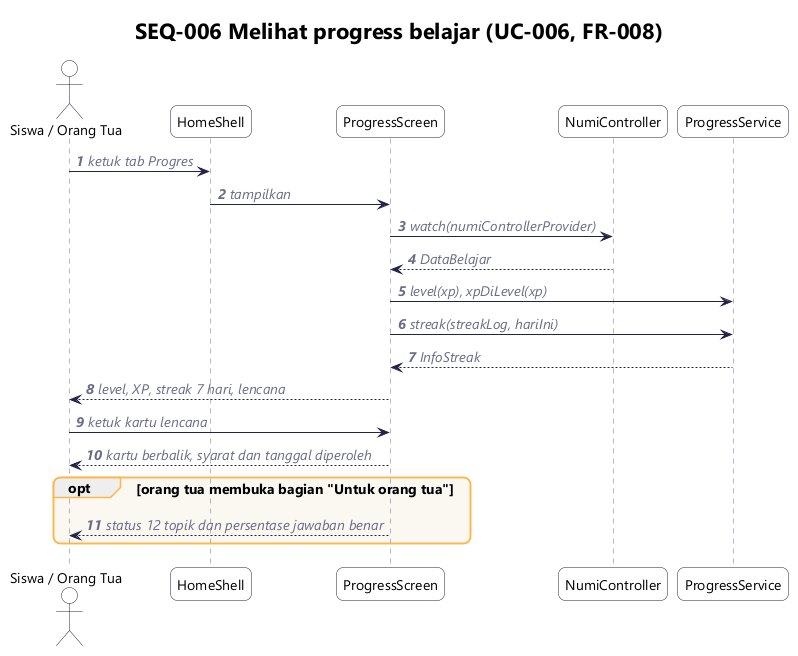

The diagram above was rendered by PlantUML. Its source (embedded in the PNG):
@startuml seq-006-progress
!include _gaya.iuml
title SEQ-006 Melihat progress belajar (UC-006, FR-008)
autonumber

actor "Siswa / Orang Tua" as Pengguna
participant "HomeShell" as Home
participant "ProgressScreen" as UI
participant "NumiController" as Ctrl
participant "ProgressService" as Prog

Pengguna -> Home : ketuk tab Progres
Home -> UI : tampilkan
UI -> Ctrl : watch(numiControllerProvider)
Ctrl --> UI : DataBelajar
UI -> Prog : level(xp), xpDiLevel(xp)
UI -> Prog : streak(streakLog, hariIni)
Prog --> UI : InfoStreak
UI --> Pengguna : level, XP, streak 7 hari, lencana
Pengguna -> UI : ketuk kartu lencana
UI --> Pengguna : kartu berbalik, syarat dan tanggal diperoleh
opt orang tua membuka bagian "Untuk orang tua"
  UI --> Pengguna : status 12 topik dan persentase jawaban benar
end
@enduml